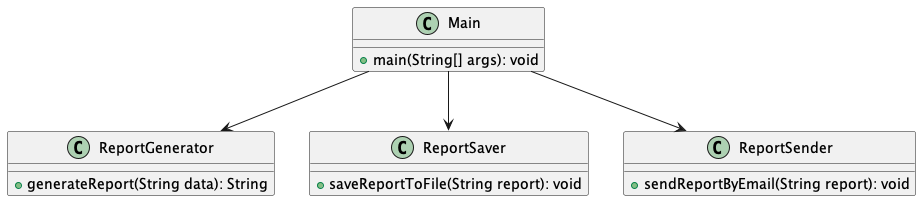

The diagram above was rendered by PlantUML. Its source (embedded in the PNG):
@startuml
class ReportGenerator {
  +generateReport(String data): String
}
class ReportSaver {
  +saveReportToFile(String report): void
}
class ReportSender {
  +sendReportByEmail(String report): void
}
class Main {
  +main(String[] args): void
}
Main --> ReportGenerator
Main --> ReportSaver
Main --> ReportSender
@enduml